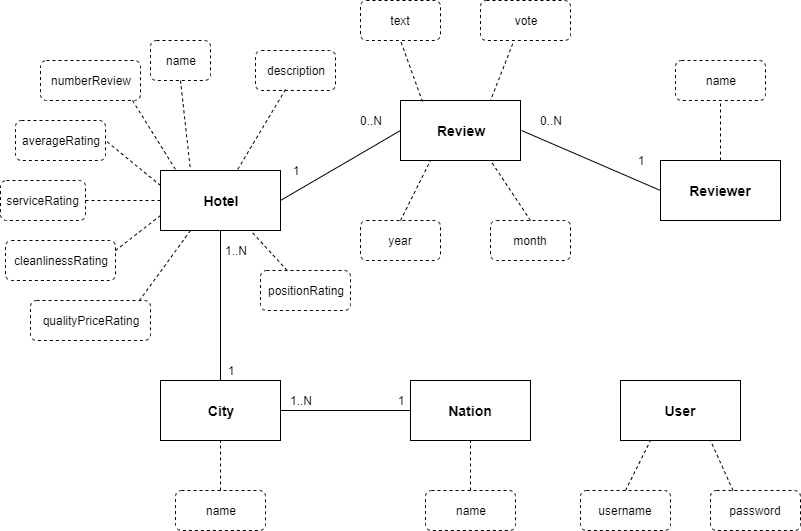

The diagram above was exported from draw.io. Its source (the exported page's mxGraphModel, read from the mxfile embedded in the PNG):
<mxGraphModel dx="1408" dy="731" grid="1" gridSize="10" guides="1" tooltips="1" connect="1" arrows="1" fold="1" page="1" pageScale="1" pageWidth="827" pageHeight="1169" math="0" shadow="0">
  <root>
    <mxCell id="0" />
    <mxCell id="1" parent="0" />
    <mxCell id="2" value="Hotel" style="rounded=0;whiteSpace=wrap;html=1;fontStyle=1;strokeWidth=1;fontSize=14;" vertex="1" parent="1">
      <mxGeometry x="180" y="220" width="120" height="60" as="geometry" />
    </mxCell>
    <mxCell id="3" value="Review" style="rounded=0;whiteSpace=wrap;html=1;fontStyle=1;strokeWidth=1;fontSize=14;" vertex="1" parent="1">
      <mxGeometry x="420" y="150" width="120" height="60" as="geometry" />
    </mxCell>
    <mxCell id="4" value="name" style="rounded=1;whiteSpace=wrap;html=1;dashed=1;" vertex="1" parent="1">
      <mxGeometry x="170" y="90" width="60" height="40" as="geometry" />
    </mxCell>
    <mxCell id="5" value="numberReview" style="rounded=1;whiteSpace=wrap;html=1;dashed=1;" vertex="1" parent="1">
      <mxGeometry x="60" y="110" width="100" height="40" as="geometry" />
    </mxCell>
    <mxCell id="6" value="averageRating" style="rounded=1;whiteSpace=wrap;html=1;dashed=1;" vertex="1" parent="1">
      <mxGeometry x="35" y="170" width="90" height="40" as="geometry" />
    </mxCell>
    <mxCell id="7" value="description" style="rounded=1;whiteSpace=wrap;html=1;dashed=1;" vertex="1" parent="1">
      <mxGeometry x="275" y="100" width="80" height="40" as="geometry" />
    </mxCell>
    <mxCell id="8" value="serviceRating" style="rounded=1;whiteSpace=wrap;html=1;dashed=1;" vertex="1" parent="1">
      <mxGeometry x="20" y="230" width="85" height="40" as="geometry" />
    </mxCell>
    <mxCell id="9" value="cleanlinessRating" style="rounded=1;whiteSpace=wrap;html=1;dashed=1;" vertex="1" parent="1">
      <mxGeometry x="25" y="290" width="110" height="40" as="geometry" />
    </mxCell>
    <mxCell id="10" value="qualityPriceRating" style="rounded=1;whiteSpace=wrap;html=1;dashed=1;" vertex="1" parent="1">
      <mxGeometry x="50" y="350" width="120" height="40" as="geometry" />
    </mxCell>
    <mxCell id="11" value="positionRating" style="rounded=1;whiteSpace=wrap;html=1;dashed=1;" vertex="1" parent="1">
      <mxGeometry x="280" y="320" width="90" height="40" as="geometry" />
    </mxCell>
    <mxCell id="12" value="" style="endArrow=none;html=1;entryX=1;entryY=0.5;entryDx=0;entryDy=0;exitX=0;exitY=0.5;exitDx=0;exitDy=0;" edge="1" source="3" target="2" parent="1">
      <mxGeometry width="50" height="50" relative="1" as="geometry">
        <mxPoint x="40" y="770" as="sourcePoint" />
        <mxPoint x="90" y="720" as="targetPoint" />
      </mxGeometry>
    </mxCell>
    <mxCell id="13" value="" style="endArrow=none;dashed=1;html=1;entryX=0.25;entryY=0;entryDx=0;entryDy=0;exitX=0.5;exitY=1;exitDx=0;exitDy=0;" edge="1" source="4" target="2" parent="1">
      <mxGeometry width="50" height="50" relative="1" as="geometry">
        <mxPoint x="30" y="470" as="sourcePoint" />
        <mxPoint x="80" y="420" as="targetPoint" />
      </mxGeometry>
    </mxCell>
    <mxCell id="14" value="" style="endArrow=none;dashed=1;html=1;entryX=0.125;entryY=-0.017;entryDx=0;entryDy=0;entryPerimeter=0;exitX=0.92;exitY=1;exitDx=0;exitDy=0;exitPerimeter=0;" edge="1" source="5" target="2" parent="1">
      <mxGeometry width="50" height="50" relative="1" as="geometry">
        <mxPoint x="30" y="470" as="sourcePoint" />
        <mxPoint x="80" y="420" as="targetPoint" />
      </mxGeometry>
    </mxCell>
    <mxCell id="15" value="" style="endArrow=none;dashed=1;html=1;entryX=0.633;entryY=0.017;entryDx=0;entryDy=0;exitX=0.375;exitY=0.975;exitDx=0;exitDy=0;entryPerimeter=0;exitPerimeter=0;" edge="1" source="7" target="2" parent="1">
      <mxGeometry width="50" height="50" relative="1" as="geometry">
        <mxPoint x="30" y="470" as="sourcePoint" />
        <mxPoint x="80" y="420" as="targetPoint" />
      </mxGeometry>
    </mxCell>
    <mxCell id="16" value="" style="endArrow=none;dashed=1;html=1;entryX=1;entryY=0.5;entryDx=0;entryDy=0;exitX=0;exitY=0.25;exitDx=0;exitDy=0;" edge="1" source="2" target="6" parent="1">
      <mxGeometry width="50" height="50" relative="1" as="geometry">
        <mxPoint x="30" y="470" as="sourcePoint" />
        <mxPoint x="80" y="420" as="targetPoint" />
      </mxGeometry>
    </mxCell>
    <mxCell id="17" value="" style="endArrow=none;dashed=1;html=1;exitX=0;exitY=0.5;exitDx=0;exitDy=0;entryX=1;entryY=0.5;entryDx=0;entryDy=0;" edge="1" source="2" target="8" parent="1">
      <mxGeometry width="50" height="50" relative="1" as="geometry">
        <mxPoint x="30" y="470" as="sourcePoint" />
        <mxPoint x="110" y="250" as="targetPoint" />
      </mxGeometry>
    </mxCell>
    <mxCell id="18" value="" style="endArrow=none;dashed=1;html=1;entryX=1;entryY=0.25;entryDx=0;entryDy=0;exitX=0;exitY=0.75;exitDx=0;exitDy=0;" edge="1" source="2" target="9" parent="1">
      <mxGeometry width="50" height="50" relative="1" as="geometry">
        <mxPoint x="30" y="470" as="sourcePoint" />
        <mxPoint x="80" y="420" as="targetPoint" />
      </mxGeometry>
    </mxCell>
    <mxCell id="19" value="" style="endArrow=none;dashed=1;html=1;entryX=0.908;entryY=0;entryDx=0;entryDy=0;entryPerimeter=0;exitX=0.25;exitY=1;exitDx=0;exitDy=0;" edge="1" source="2" target="10" parent="1">
      <mxGeometry width="50" height="50" relative="1" as="geometry">
        <mxPoint x="30" y="470" as="sourcePoint" />
        <mxPoint x="80" y="420" as="targetPoint" />
      </mxGeometry>
    </mxCell>
    <mxCell id="20" value="" style="endArrow=none;dashed=1;html=1;entryX=0.75;entryY=1;entryDx=0;entryDy=0;" edge="1" source="11" target="2" parent="1">
      <mxGeometry width="50" height="50" relative="1" as="geometry">
        <mxPoint x="310" y="335" as="sourcePoint" />
        <mxPoint x="80" y="420" as="targetPoint" />
      </mxGeometry>
    </mxCell>
    <mxCell id="21" value="1" style="text;html=1;strokeColor=none;fillColor=none;align=center;verticalAlign=middle;whiteSpace=wrap;rounded=0;dashed=1;" vertex="1" parent="1">
      <mxGeometry x="295" y="210" width="40" height="20" as="geometry" />
    </mxCell>
    <mxCell id="22" value="0..N" style="text;html=1;strokeColor=none;fillColor=none;align=center;verticalAlign=middle;whiteSpace=wrap;rounded=0;dashed=1;" vertex="1" parent="1">
      <mxGeometry x="370" y="160" width="40" height="20" as="geometry" />
    </mxCell>
    <mxCell id="23" value="text" style="rounded=1;whiteSpace=wrap;html=1;dashed=1;" vertex="1" parent="1">
      <mxGeometry x="380" y="50" width="80" height="40" as="geometry" />
    </mxCell>
    <mxCell id="24" value="vote" style="rounded=1;whiteSpace=wrap;html=1;dashed=1;" vertex="1" parent="1">
      <mxGeometry x="500" y="50" width="90" height="40" as="geometry" />
    </mxCell>
    <mxCell id="25" value="month" style="rounded=1;whiteSpace=wrap;html=1;dashed=1;" vertex="1" parent="1">
      <mxGeometry x="510" y="270" width="80" height="40" as="geometry" />
    </mxCell>
    <mxCell id="26" value="year" style="rounded=1;whiteSpace=wrap;html=1;dashed=1;" vertex="1" parent="1">
      <mxGeometry x="380" y="270" width="80" height="40" as="geometry" />
    </mxCell>
    <mxCell id="27" value="" style="endArrow=none;dashed=1;html=1;entryX=0.5;entryY=1;entryDx=0;entryDy=0;exitX=0.183;exitY=0.017;exitDx=0;exitDy=0;exitPerimeter=0;" edge="1" source="3" target="23" parent="1">
      <mxGeometry width="50" height="50" relative="1" as="geometry">
        <mxPoint x="510" y="150" as="sourcePoint" />
        <mxPoint x="80" y="490" as="targetPoint" />
      </mxGeometry>
    </mxCell>
    <mxCell id="28" value="" style="endArrow=none;dashed=1;html=1;entryX=0.25;entryY=1;entryDx=0;entryDy=0;exitX=0.5;exitY=0;exitDx=0;exitDy=0;" edge="1" source="26" target="3" parent="1">
      <mxGeometry width="50" height="50" relative="1" as="geometry">
        <mxPoint x="30" y="610" as="sourcePoint" />
        <mxPoint x="80" y="560" as="targetPoint" />
      </mxGeometry>
    </mxCell>
    <mxCell id="29" value="" style="endArrow=none;dashed=1;html=1;entryX=0.75;entryY=1;entryDx=0;entryDy=0;exitX=0.5;exitY=0;exitDx=0;exitDy=0;" edge="1" source="25" target="3" parent="1">
      <mxGeometry width="50" height="50" relative="1" as="geometry">
        <mxPoint x="30" y="680" as="sourcePoint" />
        <mxPoint x="80" y="630" as="targetPoint" />
      </mxGeometry>
    </mxCell>
    <mxCell id="30" value="" style="endArrow=none;dashed=1;html=1;entryX=0.75;entryY=0;entryDx=0;entryDy=0;exitX=0.358;exitY=1.083;exitDx=0;exitDy=0;exitPerimeter=0;" edge="1" source="24" target="3" parent="1">
      <mxGeometry width="50" height="50" relative="1" as="geometry">
        <mxPoint x="30" y="750" as="sourcePoint" />
        <mxPoint x="80" y="700" as="targetPoint" />
      </mxGeometry>
    </mxCell>
    <mxCell id="31" value="City" style="rounded=0;whiteSpace=wrap;html=1;fontStyle=1;strokeWidth=1;fontSize=14;" vertex="1" parent="1">
      <mxGeometry x="180" y="430" width="120" height="60" as="geometry" />
    </mxCell>
    <mxCell id="32" value="Nation" style="rounded=0;whiteSpace=wrap;html=1;fontStyle=1;strokeWidth=1;fontSize=14;" vertex="1" parent="1">
      <mxGeometry x="430" y="430" width="120" height="60" as="geometry" />
    </mxCell>
    <mxCell id="33" value="name" style="rounded=1;whiteSpace=wrap;html=1;dashed=1;" vertex="1" parent="1">
      <mxGeometry x="195" y="540" width="90" height="40" as="geometry" />
    </mxCell>
    <mxCell id="34" value="name" style="rounded=1;whiteSpace=wrap;html=1;dashed=1;" vertex="1" parent="1">
      <mxGeometry x="445" y="540" width="90" height="40" as="geometry" />
    </mxCell>
    <mxCell id="35" value="" style="endArrow=none;html=1;entryX=0.5;entryY=1;entryDx=0;entryDy=0;exitX=0.5;exitY=0;exitDx=0;exitDy=0;" edge="1" source="31" target="2" parent="1">
      <mxGeometry width="50" height="50" relative="1" as="geometry">
        <mxPoint x="20" y="650" as="sourcePoint" />
        <mxPoint x="70" y="600" as="targetPoint" />
      </mxGeometry>
    </mxCell>
    <mxCell id="36" value="" style="endArrow=none;html=1;entryX=1;entryY=0.5;entryDx=0;entryDy=0;exitX=0;exitY=0.5;exitDx=0;exitDy=0;" edge="1" source="32" target="31" parent="1">
      <mxGeometry width="50" height="50" relative="1" as="geometry">
        <mxPoint x="20" y="650" as="sourcePoint" />
        <mxPoint x="70" y="600" as="targetPoint" />
      </mxGeometry>
    </mxCell>
    <mxCell id="37" value="" style="endArrow=none;dashed=1;html=1;entryX=0.5;entryY=1;entryDx=0;entryDy=0;" edge="1" source="33" target="31" parent="1">
      <mxGeometry width="50" height="50" relative="1" as="geometry">
        <mxPoint x="20" y="650" as="sourcePoint" />
        <mxPoint x="70" y="600" as="targetPoint" />
      </mxGeometry>
    </mxCell>
    <mxCell id="38" value="" style="endArrow=none;dashed=1;html=1;entryX=0.5;entryY=1;entryDx=0;entryDy=0;exitX=0.5;exitY=0;exitDx=0;exitDy=0;" edge="1" source="34" target="32" parent="1">
      <mxGeometry width="50" height="50" relative="1" as="geometry">
        <mxPoint x="20" y="650" as="sourcePoint" />
        <mxPoint x="70" y="600" as="targetPoint" />
      </mxGeometry>
    </mxCell>
    <mxCell id="39" value="Reviewer" style="rounded=0;whiteSpace=wrap;html=1;fontStyle=1;strokeWidth=1;fontSize=14;" vertex="1" parent="1">
      <mxGeometry x="680" y="210" width="120" height="60" as="geometry" />
    </mxCell>
    <mxCell id="40" value="" style="endArrow=none;html=1;exitX=0;exitY=0.5;exitDx=0;exitDy=0;" edge="1" source="39" parent="1">
      <mxGeometry width="50" height="50" relative="1" as="geometry">
        <mxPoint x="20" y="650" as="sourcePoint" />
        <mxPoint x="541" y="180" as="targetPoint" />
      </mxGeometry>
    </mxCell>
    <mxCell id="41" value="name" style="rounded=1;whiteSpace=wrap;html=1;dashed=1;" vertex="1" parent="1">
      <mxGeometry x="695" y="110" width="90" height="40" as="geometry" />
    </mxCell>
    <mxCell id="42" value="" style="endArrow=none;dashed=1;html=1;entryX=0.5;entryY=1;entryDx=0;entryDy=0;exitX=0.5;exitY=0;exitDx=0;exitDy=0;" edge="1" source="39" target="41" parent="1">
      <mxGeometry width="50" height="50" relative="1" as="geometry">
        <mxPoint x="20" y="650" as="sourcePoint" />
        <mxPoint x="70" y="600" as="targetPoint" />
      </mxGeometry>
    </mxCell>
    <mxCell id="43" value="0..N" style="text;html=1;strokeColor=none;fillColor=none;align=center;verticalAlign=middle;whiteSpace=wrap;rounded=0;dashed=1;" vertex="1" parent="1">
      <mxGeometry x="550" y="160" width="40" height="20" as="geometry" />
    </mxCell>
    <mxCell id="44" value="1" style="text;html=1;strokeColor=none;fillColor=none;align=center;verticalAlign=middle;whiteSpace=wrap;rounded=0;dashed=1;" vertex="1" parent="1">
      <mxGeometry x="640" y="200" width="40" height="20" as="geometry" />
    </mxCell>
    <mxCell id="45" value="1" style="text;html=1;strokeColor=none;fillColor=none;align=center;verticalAlign=middle;whiteSpace=wrap;rounded=0;dashed=1;" vertex="1" parent="1">
      <mxGeometry x="230" y="410" width="40" height="20" as="geometry" />
    </mxCell>
    <mxCell id="46" value="1" style="text;html=1;strokeColor=none;fillColor=none;align=center;verticalAlign=middle;whiteSpace=wrap;rounded=0;dashed=1;" vertex="1" parent="1">
      <mxGeometry x="400" y="440" width="40" height="20" as="geometry" />
    </mxCell>
    <mxCell id="47" value="1..N" style="text;html=1;strokeColor=none;fillColor=none;align=center;verticalAlign=middle;whiteSpace=wrap;rounded=0;dashed=1;" vertex="1" parent="1">
      <mxGeometry x="235" y="290" width="40" height="20" as="geometry" />
    </mxCell>
    <mxCell id="48" value="1..N" style="text;html=1;strokeColor=none;fillColor=none;align=center;verticalAlign=middle;whiteSpace=wrap;rounded=0;dashed=1;" vertex="1" parent="1">
      <mxGeometry x="300" y="440" width="40" height="20" as="geometry" />
    </mxCell>
    <mxCell id="49" value="User" style="rounded=0;whiteSpace=wrap;html=1;fontStyle=1;strokeWidth=1;fontSize=14;" vertex="1" parent="1">
      <mxGeometry x="640" y="430" width="120" height="60" as="geometry" />
    </mxCell>
    <mxCell id="50" value="username" style="rounded=1;whiteSpace=wrap;html=1;dashed=1;" vertex="1" parent="1">
      <mxGeometry x="600" y="540" width="90" height="40" as="geometry" />
    </mxCell>
    <mxCell id="51" value="password" style="rounded=1;whiteSpace=wrap;html=1;dashed=1;" vertex="1" parent="1">
      <mxGeometry x="730" y="540" width="90" height="40" as="geometry" />
    </mxCell>
    <mxCell id="52" value="" style="endArrow=none;dashed=1;html=1;entryX=0.25;entryY=1;entryDx=0;entryDy=0;exitX=0.5;exitY=0;exitDx=0;exitDy=0;" edge="1" source="50" target="49" parent="1">
      <mxGeometry width="50" height="50" relative="1" as="geometry">
        <mxPoint x="20" y="650" as="sourcePoint" />
        <mxPoint x="70" y="600" as="targetPoint" />
      </mxGeometry>
    </mxCell>
    <mxCell id="53" value="" style="endArrow=none;dashed=1;html=1;entryX=0.75;entryY=1;entryDx=0;entryDy=0;exitX=0.25;exitY=0;exitDx=0;exitDy=0;" edge="1" source="51" target="49" parent="1">
      <mxGeometry width="50" height="50" relative="1" as="geometry">
        <mxPoint x="20" y="650" as="sourcePoint" />
        <mxPoint x="70" y="600" as="targetPoint" />
      </mxGeometry>
    </mxCell>
  </root>
</mxGraphModel>